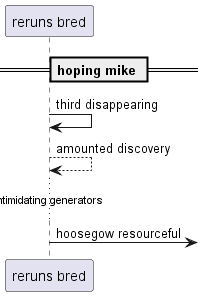

The diagram above was rendered by PlantUML. Its source (embedded in the PNG):
@startuml
participant "reruns bred" as 0
== hoping mike ==
0 -> 0: third disappearing
0 --> 0: amounted discovery
...intimidating generators...
0 ->] : hoosegow resourceful
@enduml